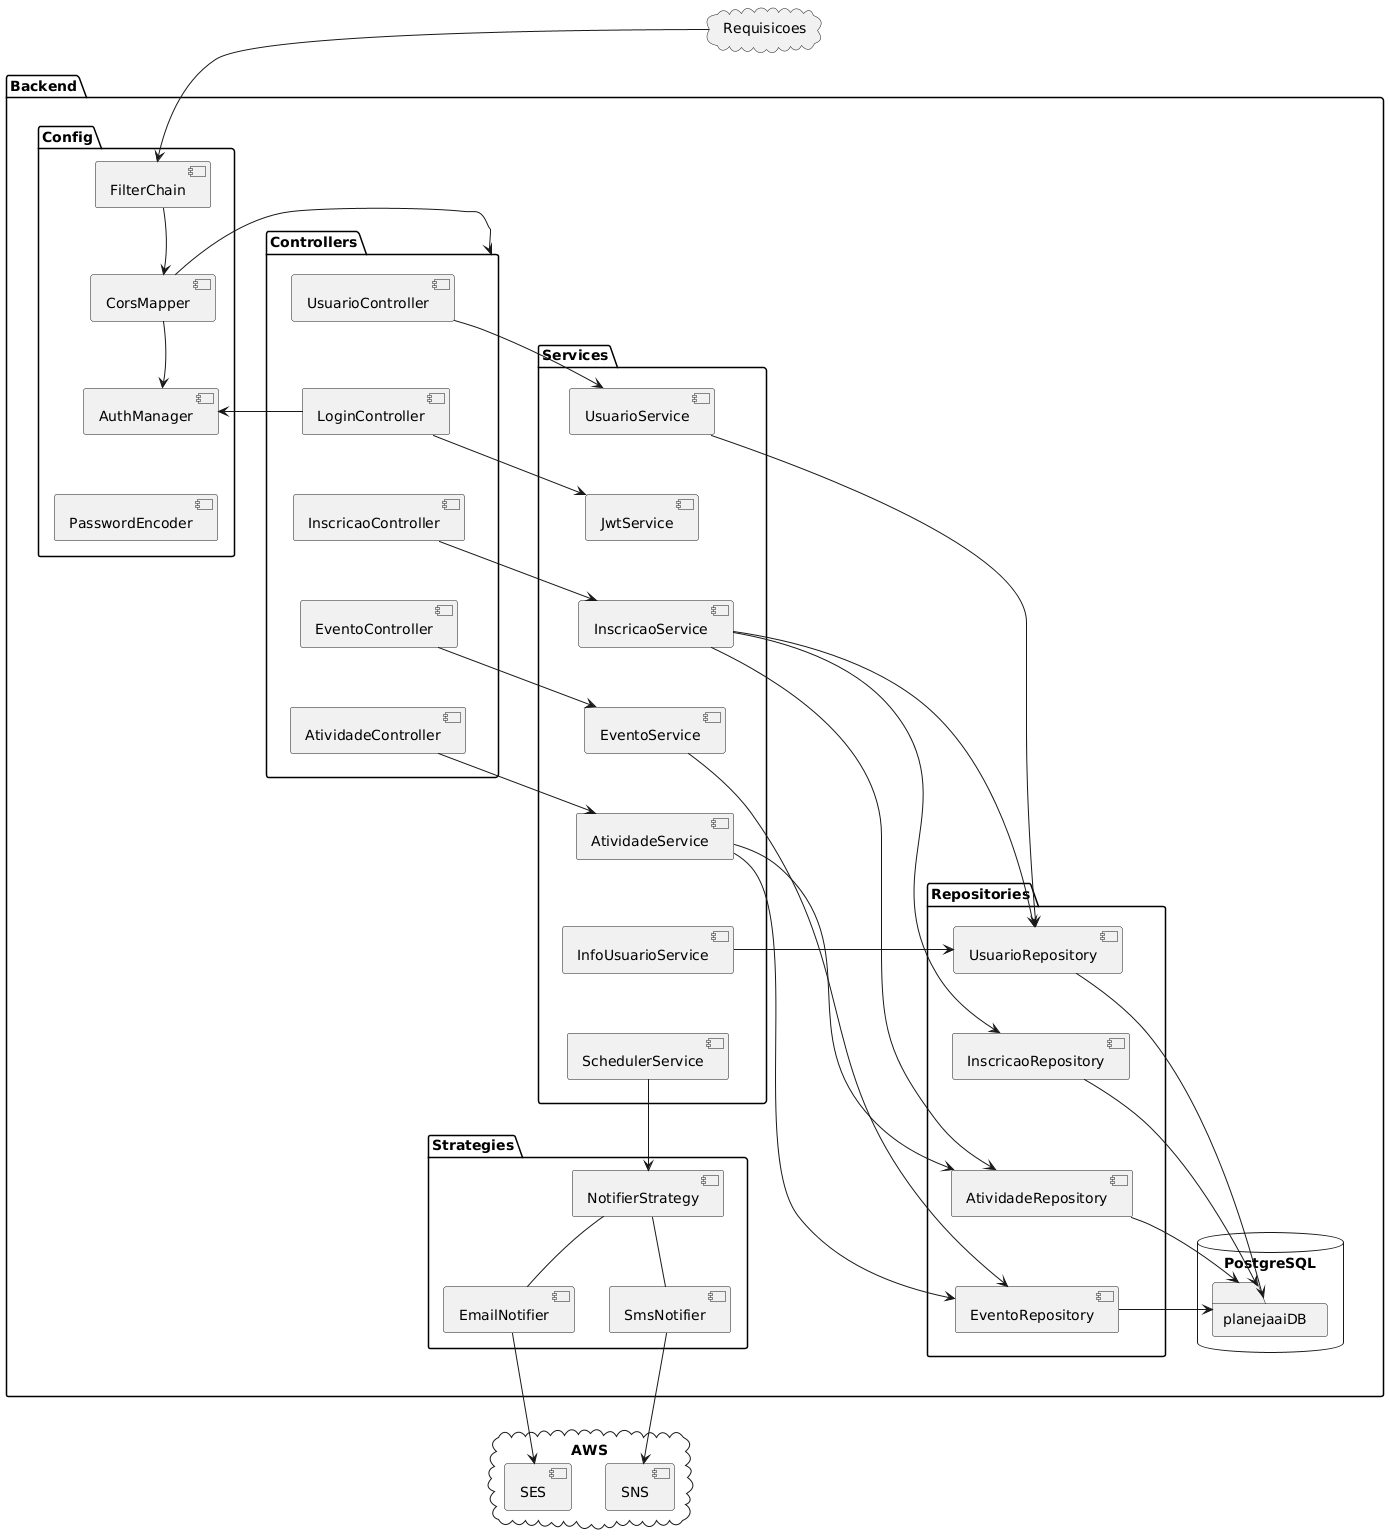

The diagram above was rendered by PlantUML. Its source (embedded in the PNG):
@startuml

cloud Requisicoes {
}

package "Backend" {
	package "Config"{
		component FilterChain
		component AuthManager
		component CorsMapper
		component PasswordEncoder	
		FilterChain -[hidden]-> CorsMapper
		CorsMapper -[hidden]-> AuthManager
		AuthManager -[hidden]-> PasswordEncoder
		FilterChain -d-> CorsMapper
		CorsMapper -d-> AuthManager
	}
	package "Controllers"{
		component UsuarioController
		component LoginController
		component InscricaoController
		component EventoController
		component UsuarioController
		component AtividadeController
		UsuarioController -[hidden]-> LoginController
		LoginController -[hidden]-> InscricaoController
		InscricaoController -[hidden]-> EventoController
		EventoController -[hidden]-> AtividadeController
	}
	package "Services"{
		component AtividadeService
		component EventoService
		component InfoUsuarioService
		component InscricaoService
		component JwtService
		component SchedulerService
		component UsuarioService
		UsuarioService -[hidden]-> JwtService
		JwtService -[hidden]-> InscricaoService
		InscricaoService -[hidden]-> EventoService
		EventoService -[hidden]-> AtividadeService
		AtividadeService -[hidden]-> InfoUsuarioService
		InfoUsuarioService -[hidden]-> SchedulerService
	}
	package "Strategies"{
		component EmailNotifier
		component NotifierStrategy
		component SmsNotifier
		NotifierStrategy -- EmailNotifier
		NotifierStrategy -- SmsNotifier
	}
	SchedulerService -down-> NotifierStrategy
	package "Repositories"{
		component AtividadeRepository
		component EventoRepository
		component InscricaoRepository
		component UsuarioRepository
		UsuarioRepository -[hidden]-> InscricaoRepository
		InscricaoRepository -[hidden]-> AtividadeRepository
		AtividadeRepository -[hidden]-> EventoRepository

	}
	database "PostgreSQL"{
		folder "planejaaiDB"{
		}
	}
	CorsMapper -> Controllers
	UsuarioController -> UsuarioService
	LoginController -> JwtService
	LoginController -> AuthManager
	InscricaoController -> InscricaoService
	EventoController -> EventoService
	AtividadeController -> AtividadeService
	UsuarioService -> UsuarioRepository
	InscricaoService -> UsuarioRepository
	InscricaoService -> InscricaoRepository
	InscricaoService -> AtividadeRepository
	InfoUsuarioService -> UsuarioRepository
	EventoService -> EventoRepository
	AtividadeService -> AtividadeRepository
	AtividadeService -> EventoRepository
	
	Controllers -[hidden]-> Services
	Services -[hidden]-> Repositories
	UsuarioRepository -> planejaaiDB
	InscricaoRepository -> planejaaiDB
	AtividadeRepository -> planejaaiDB
	EventoRepository -> planejaaiDB
}
cloud AWS{
	component SNS
	component SES
}
Requisicoes -[hidden]-> Backend
Requisicoes -> FilterChain
EmailNotifier -down-> SES
SmsNotifier -down-> SNS
@enduml